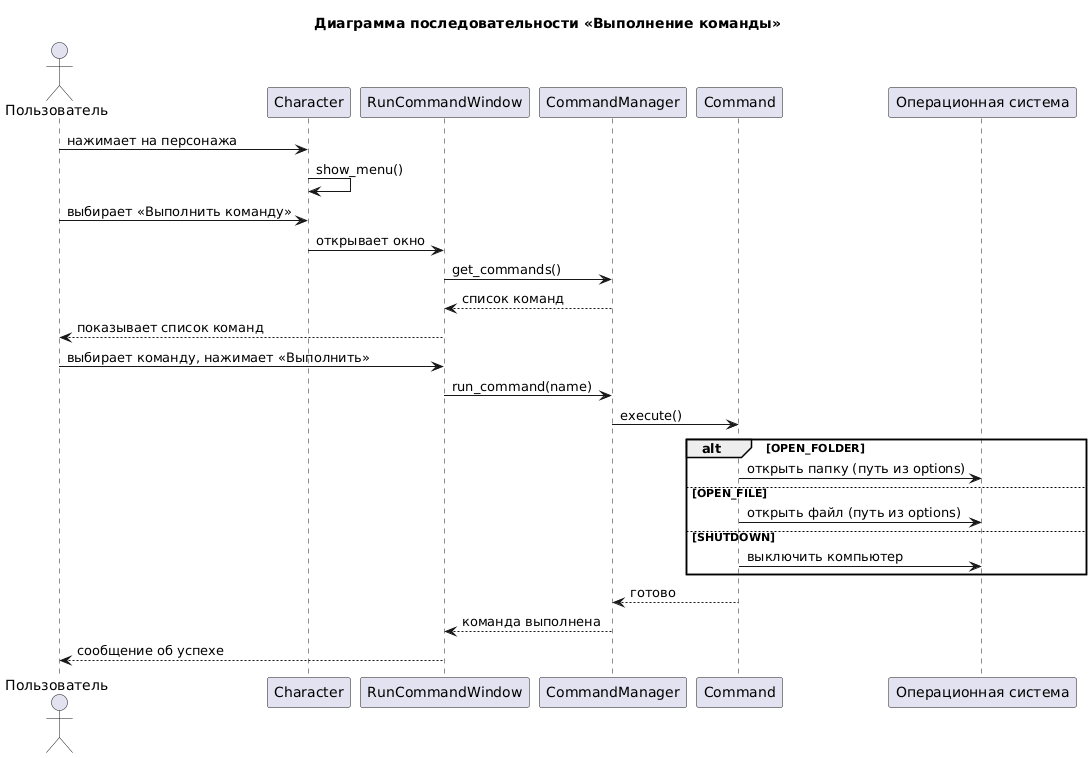

The diagram above was rendered by PlantUML. Its source (embedded in the PNG):
@startuml
title Диаграмма последовательности «Выполнение команды»

actor Пользователь as User
participant "Character" as Ch
participant "RunCommandWindow" as RW
participant "CommandManager" as CM
participant "Command" as C
participant "Операционная система" as OS

User -> Ch : нажимает на персонажа
Ch -> Ch : show_menu()
User -> Ch : выбирает «Выполнить команду»
Ch -> RW : открывает окно
RW -> CM : get_commands()
CM --> RW : список команд
RW --> User : показывает список команд
User -> RW : выбирает команду, нажимает «Выполнить»
RW -> CM : run_command(name)
CM -> C : execute()
alt OPEN_FOLDER
  C -> OS : открыть папку (путь из options)
else OPEN_FILE
  C -> OS : открыть файл (путь из options)
else SHUTDOWN
  C -> OS : выключить компьютер
end
C --> CM : готово
CM --> RW : команда выполнена
RW --> User : сообщение об успехе
@enduml